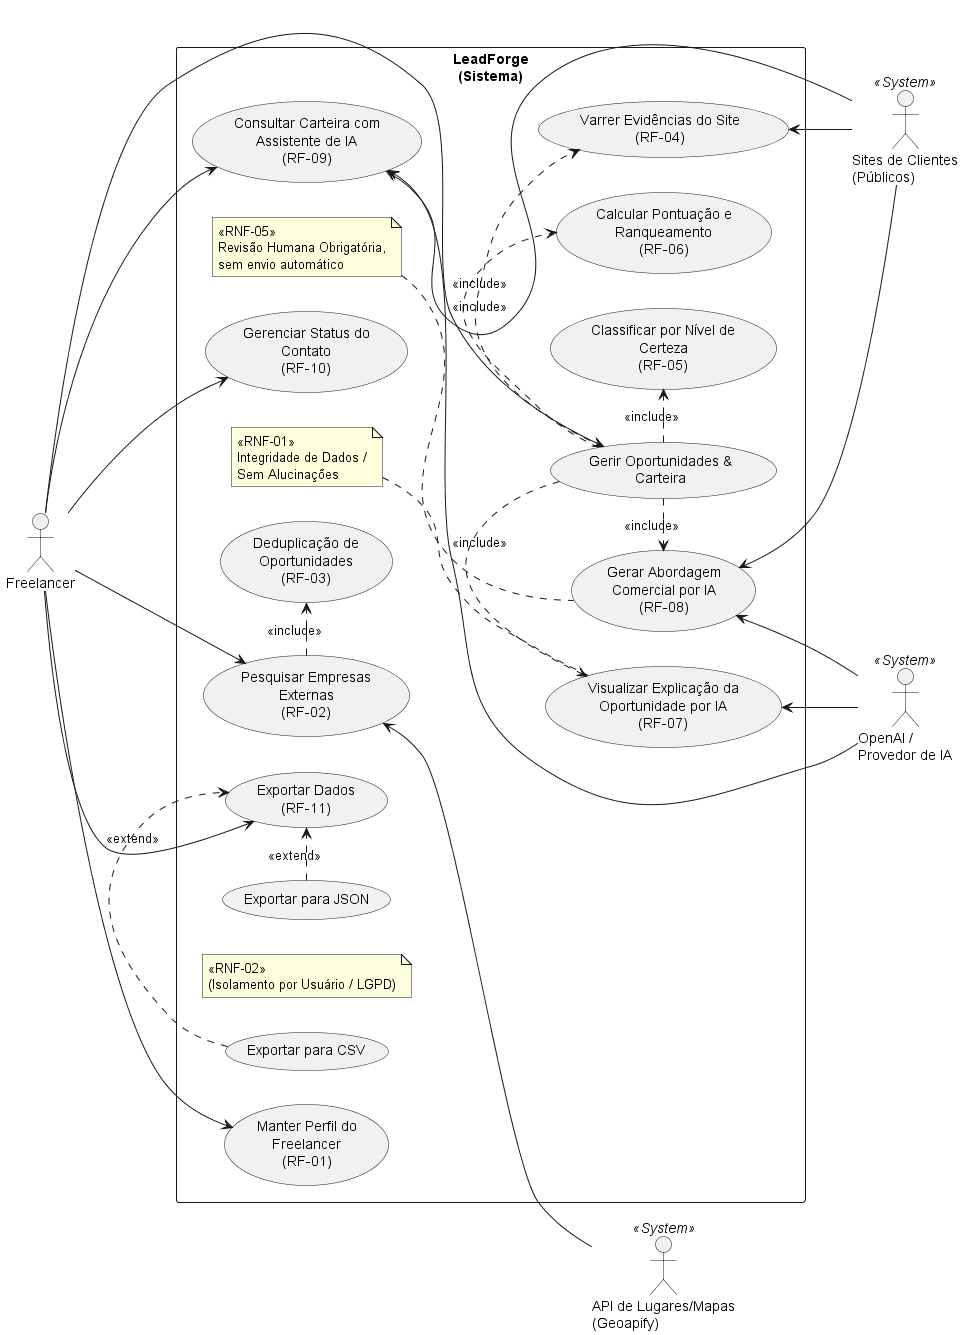

The diagram above was rendered by PlantUML. Its source (embedded in the PNG):
@startuml Diagrama_Casos_de_Uso_LeadForge

' Configurações visuais do diagrama
left to right direction
skinparam packageStyle rectangle
skinparam shadowing false
skinparam actorStyle stickman

' Atores Principais e Secundários
actor "Freelancer" as freelancer
actor "API de Lugares/Mapas\n(Geoapify)" as api_mapas << System >>
actor "OpenAI /\nProvedor de IA" as api_ia << System >>
actor "Sites de Clientes\n(Públicos)" as sites_clientes << System >>

rectangle "LeadForge\n(Sistema)" {

    ' Casos de Uso
    usecase "Manter Perfil do\nFreelancer\n(RF-01)" as UC_RF01
    usecase "Pesquisar Empresas\nExternas\n(RF-02)" as UC_RF02
    usecase "Deduplicação de\nOportunidades\n(RF-03)" as UC_RF03
    
    usecase "Gerir Oportunidades &\nCarteira" as UC_Gerir
    usecase "Varrer Evidências do Site\n(RF-04)" as UC_RF04
    usecase "Classificar por Nível de\nCerteza\n(RF-05)" as UC_RF05
    usecase "Calcular Pontuação e\nRanqueamento\n(RF-06)" as UC_RF06
    usecase "Visualizar Explicação da\nOportunidade por IA\n(RF-07)" as UC_RF07
    usecase "Gerar Abordagem\nComercial por IA\n(RF-08)" as UC_RF08
    
    usecase "Consultar Carteira com\nAssistente de IA\n(RF-09)" as UC_RF09
    usecase "Gerenciar Status do\nContato\n(RF-10)" as UC_RF10
    
    usecase "Exportar Dados\n(RF-11)" as UC_RF11
    usecase "Exportar para CSV" as UC_CSV
    usecase "Exportar para JSON" as UC_JSON

    ' Notas de Requisitos Não Funcionais
    note "«RNF-02»\n(Isolamento por Usuário / LGPD)" as N_RNF02
    note "«RNF-01»\nIntegridade de Dados /\nSem Alucinações" as N_RNF01
    note "«RNF-05»\nRevisão Humana Obrigatória,\nsem envio automático" as N_RNF05

}

' Relacionamentos do Ator Principal (Freelancer)
freelancer --> UC_RF01
freelancer --> UC_RF02
freelancer --> UC_Gerir
freelancer --> UC_RF09
freelancer --> UC_RF10
freelancer --> UC_RF11

' Relacionamentos do Caso de Uso "Pesquisar Empresas"
UC_RF02 .> UC_RF03 : <<include>>
UC_RF02 <-- api_mapas

' Relacionamentos de Inclusão da Gestão de Oportunidades
UC_Gerir .> UC_RF04 : <<include>>
UC_Gerir .> UC_RF05 : <<include>>
UC_Gerir .> UC_RF06 : <<include>>
UC_Gerir .> UC_RF07 : <<include>>
UC_Gerir .> UC_RF08 : <<include>>

' Relacionamentos do Caso de Uso "Exportar Dados"
UC_CSV .> UC_RF11 : <<extend>>
UC_JSON .> UC_RF11 : <<extend>>

' Relacionamentos com Atores Secundários (Sistemas Externos)
UC_RF04 <-- sites_clientes
UC_RF07 <-- api_ia
UC_RF08 <-- api_ia
UC_RF08 <-- sites_clientes
UC_RF09 <-- api_ia
UC_RF09 <-- sites_clientes

' Conexões das Notas com os Casos de Uso
N_RNF01 .. UC_RF07
N_RNF05 .. UC_RF08

@enduml